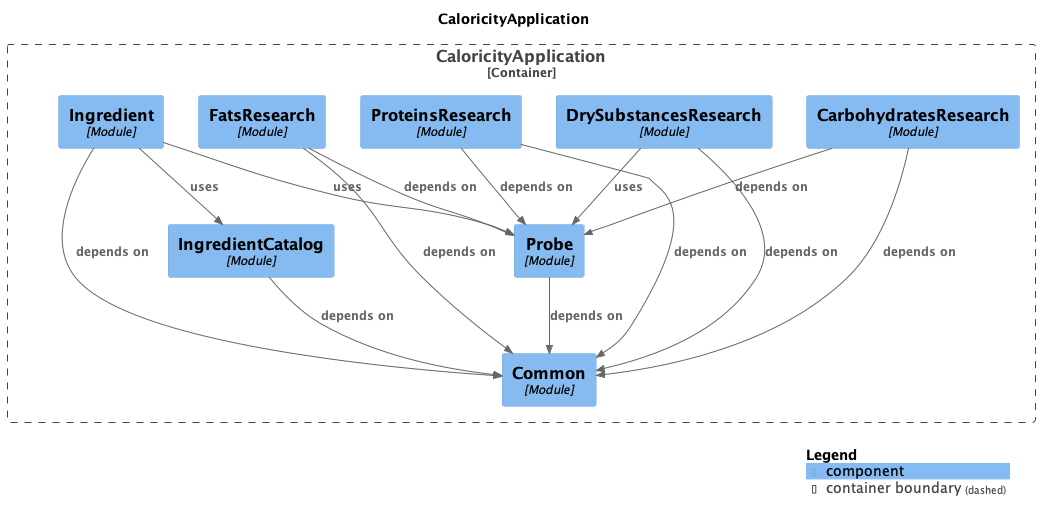

The diagram above was rendered by PlantUML. Its source (embedded in the PNG):
@startuml
set separator none
title CaloricityApplication

top to bottom direction

!include <C4/C4>
!include <C4/C4_Context>
!include <C4/C4_Component>

Container_Boundary("CaloricityApplication.CaloricityApplication_boundary", "CaloricityApplication", $tags="") {
  Component(CaloricityApplication.CaloricityApplication.Probe, "Probe", $techn="Module", $descr="", $tags="", $link="")
  Component(CaloricityApplication.CaloricityApplication.FatsResearch, "FatsResearch", $techn="Module", $descr="", $tags="", $link="")
  Component(CaloricityApplication.CaloricityApplication.IngredientCatalog, "IngredientCatalog", $techn="Module", $descr="", $tags="", $link="")
  Component(CaloricityApplication.CaloricityApplication.Ingredient, "Ingredient", $techn="Module", $descr="", $tags="", $link="")
  Component(CaloricityApplication.CaloricityApplication.ProteinsResearch, "ProteinsResearch", $techn="Module", $descr="", $tags="", $link="")
  Component(CaloricityApplication.CaloricityApplication.Common, "Common", $techn="Module", $descr="", $tags="", $link="")
  Component(CaloricityApplication.CaloricityApplication.DrySubstancesResearch, "DrySubstancesResearch", $techn="Module", $descr="", $tags="", $link="")
  Component(CaloricityApplication.CaloricityApplication.CarbohydratesResearch, "CarbohydratesResearch", $techn="Module", $descr="", $tags="", $link="")
}

Rel(CaloricityApplication.CaloricityApplication.Probe, CaloricityApplication.CaloricityApplication.Common, "depends on", $techn="", $tags="", $link="")
Rel(CaloricityApplication.CaloricityApplication.IngredientCatalog, CaloricityApplication.CaloricityApplication.Common, "depends on", $techn="", $tags="", $link="")
Rel(CaloricityApplication.CaloricityApplication.DrySubstancesResearch, CaloricityApplication.CaloricityApplication.Common, "depends on", $techn="", $tags="", $link="")
Rel(CaloricityApplication.CaloricityApplication.DrySubstancesResearch, CaloricityApplication.CaloricityApplication.Probe, "uses", $techn="", $tags="", $link="")
Rel(CaloricityApplication.CaloricityApplication.Ingredient, CaloricityApplication.CaloricityApplication.Common, "depends on", $techn="", $tags="", $link="")
Rel(CaloricityApplication.CaloricityApplication.Ingredient, CaloricityApplication.CaloricityApplication.Probe, "uses", $techn="", $tags="", $link="")
Rel(CaloricityApplication.CaloricityApplication.Ingredient, CaloricityApplication.CaloricityApplication.IngredientCatalog, "uses", $techn="", $tags="", $link="")
Rel(CaloricityApplication.CaloricityApplication.ProteinsResearch, CaloricityApplication.CaloricityApplication.Probe, "depends on", $techn="", $tags="", $link="")
Rel(CaloricityApplication.CaloricityApplication.ProteinsResearch, CaloricityApplication.CaloricityApplication.Common, "depends on", $techn="", $tags="", $link="")
Rel(CaloricityApplication.CaloricityApplication.CarbohydratesResearch, CaloricityApplication.CaloricityApplication.Probe, "depends on", $techn="", $tags="", $link="")
Rel(CaloricityApplication.CaloricityApplication.CarbohydratesResearch, CaloricityApplication.CaloricityApplication.Common, "depends on", $techn="", $tags="", $link="")
Rel(CaloricityApplication.CaloricityApplication.FatsResearch, CaloricityApplication.CaloricityApplication.Probe, "depends on", $techn="", $tags="", $link="")
Rel(CaloricityApplication.CaloricityApplication.FatsResearch, CaloricityApplication.CaloricityApplication.Common, "depends on", $techn="", $tags="", $link="")

SHOW_LEGEND(true)
@enduml